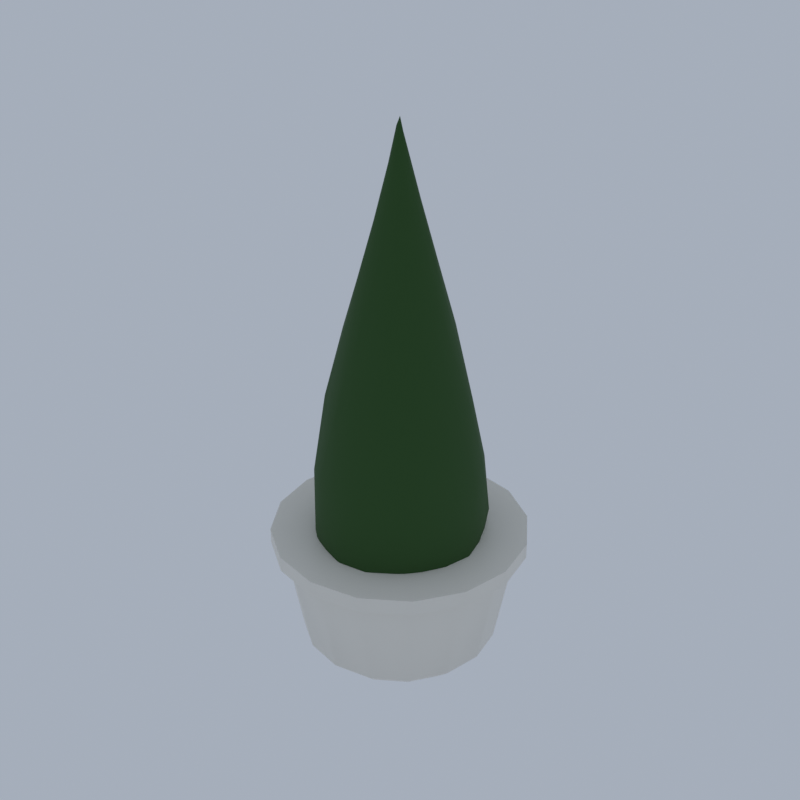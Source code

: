 # Source: K26_topiary_cone.blend  (saved by Blender 5.2.45; exported with 4.5.12 LTS)
import bpy
from mathutils import Matrix  # noqa: F401  (used for matrix-valued properties, if any)

bpy.ops.wm.read_factory_settings(use_empty=True)
scene = bpy.context.scene
scene.name = 'Scene'

# ---- collections
col_collection = bpy.data.collections.new('Collection'); scene.collection.children.link(col_collection)

# ---- materials (node trees are filled in below, after node groups)
mat_castle_trim_marble = bpy.data.materials.new('castle_trim|Marble')
mat_castle_trim_marble.diffuse_color = (0.8434, 0.8122, 0.7372, 1.0)
mat_dirt_ground = bpy.data.materials.new('dirt|Ground')
mat_dirt_ground.diffuse_color = (0.1835, 0.1113, 0.05459, 1.0)
mat_leaf_dark_leafygrass = bpy.data.materials.new('leaf_dark|LeafyGrass')
mat_leaf_dark_leafygrass.diffuse_color = (0.0231, 0.07806, 0.01347, 1.0)

# ---- material node trees
mat_castle_trim_marble.use_nodes = True; mat_castle_trim_marble.node_tree.nodes.clear()
_N = mat_castle_trim_marble.node_tree.nodes; _L = mat_castle_trim_marble.node_tree.links
n0 = _N.new('ShaderNodeBsdfPrincipled'); n0.name = 'Principled BSDF'; n0.location = (-200, 100)
n0.inputs[0].default_value = (0.8434, 0.8122, 0.7372, 1.0)
n0.inputs[10].default_value = 0.005
n1 = _N.new('ShaderNodeOutputMaterial'); n1.name = 'Material Output'; n1.location = (200, 100)
_L.new(n0.outputs[0], n1.inputs[0])
n1.is_active_output = True
mat_dirt_ground.use_nodes = True; mat_dirt_ground.node_tree.nodes.clear()
_N = mat_dirt_ground.node_tree.nodes; _L = mat_dirt_ground.node_tree.links
n0 = _N.new('ShaderNodeBsdfPrincipled'); n0.name = 'Principled BSDF'; n0.location = (-200, 100)
n0.inputs[0].default_value = (0.1835, 0.1113, 0.05459, 1.0)
n0.inputs[2].default_value = 1.0
n0.inputs[10].default_value = 0.005
n1 = _N.new('ShaderNodeOutputMaterial'); n1.name = 'Material Output'; n1.location = (200, 100)
_L.new(n0.outputs[0], n1.inputs[0])
n1.is_active_output = True
mat_leaf_dark_leafygrass.use_nodes = True; mat_leaf_dark_leafygrass.node_tree.nodes.clear()
_N = mat_leaf_dark_leafygrass.node_tree.nodes; _L = mat_leaf_dark_leafygrass.node_tree.links
n0 = _N.new('ShaderNodeBsdfPrincipled'); n0.name = 'Principled BSDF'; n0.location = (-200, 100)
n0.inputs[0].default_value = (0.0231, 0.07806, 0.01347, 1.0)
n0.inputs[2].default_value = 0.9
n0.inputs[10].default_value = 0.005
n1 = _N.new('ShaderNodeOutputMaterial'); n1.name = 'Material Output'; n1.location = (200, 100)
_L.new(n0.outputs[0], n1.inputs[0])
n1.is_active_output = True

# ---- world
world_world = bpy.data.worlds.new('World'); scene.world = world_world
world_world.use_nodes = True; world_world.node_tree.nodes.clear()
_N = world_world.node_tree.nodes; _L = world_world.node_tree.links
n0 = _N.new('ShaderNodeOutputWorld'); n0.name = 'World Output'; n0.location = (200, 100)
n1 = _N.new('ShaderNodeBackground'); n1.name = 'Background'; n1.location = (-200, 100)
n1.inputs[0].default_value = (0.42, 0.47, 0.55, 1.0)
n1.inputs[1].default_value = 0.9
_L.new(n1.outputs[0], n0.inputs[0])
n0.is_active_output = True
world_world.color = (0.05088, 0.05088, 0.05088)
world_world.sun_shadow_jitter_overblur = 0.0

# ---- meshes
me_topiary_cone = bpy.data.meshes.new('topiary_cone')
me_topiary_cone.from_pydata([(0.0, 0.0, 0.0), (1.5, 0.0, 0.0), (1.386, 0.574, 0.0), (1.061, 1.061, 0.0), (0.574, 1.386, 0.0), (9.185e-17, 1.5, 0.0), (-0.574, 1.386, 0.0), (-1.061, 1.061, 0.0), (-1.386, 0.574, 0.0), (-1.5, 1.837e-16, 0.0), (-1.386, -0.574, 0.0), (-1.061, -1.061, 0.0), (-0.574, -1.386, 0.0), (-2.755e-16, -1.5, 0.0), (0.574, -1.386, 0.0), (1.061, -1.061, 0.0), (1.386, -0.574, 0.0), (1.7, 0.0, 0.2), (1.571, 0.6506, 0.2), (1.202, 1.202, 0.2), (0.6506, 1.571, 0.2), (1.041e-16, 1.7, 0.2), (-0.6506, 1.571, 0.2), (-1.202, 1.202, 0.2), (-1.571, 0.6506, 0.2), (-1.7, 2.082e-16, 0.2), (-1.571, -0.6506, 0.2), (-1.202, -1.202, 0.2), (-0.6506, -1.571, 0.2), (-3.123e-16, -1.7, 0.2), (0.6506, -1.571, 0.2), (1.202, -1.202, 0.2), (1.571, -0.6506, 0.2), (2.0, 0.0, 1.87), (1.848, 0.7654, 1.87), (1.414, 1.414, 1.87), (0.7654, 1.848, 1.87), (1.225e-16, 2.0, 1.87), (-0.7654, 1.848, 1.87), (-1.414, 1.414, 1.87), (-1.848, 0.7654, 1.87), (-2.0, 2.449e-16, 1.87), (-1.848, -0.7654, 1.87), (-1.414, -1.414, 1.87), (-0.7654, -1.848, 1.87), (-3.674e-16, -2.0, 1.87), (0.7654, -1.848, 1.87), (1.414, -1.414, 1.87), (1.848, -0.7654, 1.87), (2.2, 0.0, 1.936), (2.033, 0.8419, 1.936), (1.556, 1.556, 1.936), (0.8419, 2.033, 1.936), (1.347e-16, 2.2, 1.936), (-0.8419, 2.033, 1.936), (-1.556, 1.556, 1.936), (-2.033, 0.8419, 1.936), (-2.2, 2.694e-16, 1.936), (-2.033, -0.8419, 1.936), (-1.556, -1.556, 1.936), (-0.8419, -2.033, 1.936), (-4.041e-16, -2.2, 1.936), (0.8419, -2.033, 1.936), (1.556, -1.556, 1.936), (2.033, -0.8419, 1.936), (2.2, 0.0, 2.2), (2.033, 0.8419, 2.2), (1.556, 1.556, 2.2), (0.8419, 2.033, 2.2), (1.347e-16, 2.2, 2.2), (-0.8419, 2.033, 2.2), (-1.556, 1.556, 2.2), (-2.033, 0.8419, 2.2), (-2.2, 2.694e-16, 2.2), (-2.033, -0.8419, 2.2), (-1.556, -1.556, 2.2), (-0.8419, -2.033, 2.2), (-4.041e-16, -2.2, 2.2), (0.8419, -2.033, 2.2), (1.556, -1.556, 2.2), (2.033, -0.8419, 2.2), (1.8, 0.0, 2.2), (1.663, 0.6888, 2.2), (1.273, 1.273, 2.2), (0.6888, 1.663, 2.2), (1.102e-16, 1.8, 2.2), (-0.6888, 1.663, 2.2), (-1.273, 1.273, 2.2), (-1.663, 0.6888, 2.2), (-1.8, 2.204e-16, 2.2), (-1.663, -0.6888, 2.2), (-1.273, -1.273, 2.2), (-0.6888, -1.663, 2.2), (-3.307e-16, -1.8, 2.2), (0.6888, -1.663, 2.2), (1.273, -1.273, 2.2), (1.663, -0.6888, 2.2), (0.0, 0.0, 2.0), (0.0, 1.84, 2.05), (0.0, 1.84, 2.1), (0.7041, 1.7, 2.05), (0.7041, 1.7, 2.1), (1.301, 1.301, 2.05), (1.301, 1.301, 2.1), (1.7, 0.7041, 2.05), (1.7, 0.7041, 2.1), (1.84, 0.0, 2.05), (1.84, 0.0, 2.1), (1.7, -0.7041, 2.05), (1.7, -0.7041, 2.1), (1.301, -1.301, 2.05), (1.301, -1.301, 2.1), (0.7041, -1.7, 2.05), (0.7041, -1.7, 2.1), (0.0, -1.84, 2.05), (0.0, -1.84, 2.1), (-0.7041, -1.7, 2.05), (-0.7041, -1.7, 2.1), (-1.301, -1.301, 2.05), (-1.301, -1.301, 2.1), (-1.7, -0.7041, 2.05), (-1.7, -0.7041, 2.1), (-1.84, 0.0, 2.05), (-1.84, 0.0, 2.1), (-1.7, 0.7041, 2.05), (-1.7, 0.7041, 2.1), (-1.301, 1.301, 2.05), (-1.301, 1.301, 2.1), (-0.7041, 1.7, 2.05), (-0.7041, 1.7, 2.1), (0.0, 0.0, 0.05497), (1.192, -0.8664, 2.58), (-0.4546, -1.399, 2.583), (-1.467, 0.0, 2.588), (-0.4587, 1.412, 2.569), (1.217, 0.8843, 2.548), (0.202, -0.6218, 6.581), (-0.5325, -0.3869, 6.616), (-0.536, 0.3894, 6.652), (0.2026, 0.6236, 6.596), (0.6592, 0.0, 6.624), (0.0, 0.0, 9.101), (-0.4291, -1.321, 1.653), (-0.3272, -1.007, 0.8179), (-0.1661, -0.5113, 0.2816), (0.4263, -0.3097, 0.3409), (0.8464, -0.6149, 0.85), (1.101, -0.8002, 1.696), (0.8985, -1.152, 2.347), (0.4623, -1.423, 2.194), (-0.05183, -1.511, 2.286), (1.355, 0.4923, 2.369), (1.475, -5.523e-08, 2.22), (1.37, -0.4976, 2.351), (0.4425, 0.3215, 0.2301), (0.8763, 0.6366, 0.7571), (1.111, 0.8072, 1.677), (-1.385, 0.0, 1.66), (-1.083, 0.0, 0.7569), (-0.53, 0.0, 0.3242), (-0.8211, -1.216, 2.339), (-1.173, -0.852, 2.251), (-1.409, -0.405, 2.341), (-0.4328, 1.332, 1.634), (-0.3328, 1.024, 0.7728), (-0.1694, 0.5213, 0.2234), (-1.404, 0.4035, 2.347), (-1.193, 0.8667, 2.22), (-0.8393, 1.243, 2.301), (-0.05174, 1.509, 2.289), (0.4571, 1.407, 2.214), (0.9287, 1.19, 2.289), (0.8888, -0.1372, 5.722), (1.136, -0.3692, 4.6), (1.23, -0.6327, 3.479), (1.236, 0.6358, 3.474), (1.138, 0.3697, 4.6), (0.8898, 0.1373, 5.724), (0.1418, -0.8731, 5.697), (0.0, -1.171, 4.6), (-0.2261, -1.392, 3.46), (1.015, -1.007, 3.446), (0.6879, -0.9468, 4.6), (0.4103, -0.8133, 5.742), (-0.8185, -0.4211, 5.759), (-1.135, -0.3689, 4.6), (-1.398, -0.2157, 3.457), (-0.6268, -1.242, 3.473), (-0.6699, -0.9221, 4.6), (-0.6344, -0.6293, 5.713), (-0.638, 0.633, 5.721), (-0.7054, 0.9708, 4.6), (-0.6364, 1.261, 3.458), (-1.359, 0.2098, 3.484), (-1.13, 0.3672, 4.6), (-0.8071, 0.4153, 5.737), (0.4033, 0.7994, 5.716), (0.684, 0.9415, 4.6), (1.003, 0.9946, 3.459), (-0.2219, 1.366, 3.478), (0.0, 1.188, 4.6), (0.1466, 0.9021, 5.747), (0.5649, -0.1623, 6.861), (0.4504, -0.3273, 6.939), (0.3283, -0.486, 6.843), (0.02015, -0.5875, 6.862), (-0.1723, -0.5301, 6.953), (-0.3627, -0.4648, 6.89), (-0.5521, -0.2005, 6.855), (-0.5586, 2.091e-08, 6.979), (-0.5512, 0.2002, 6.842), (-0.3617, 0.4635, 6.864), (-0.1723, 0.5304, 6.96), (0.02008, 0.5855, 6.833), (0.3287, 0.4867, 6.855), (0.4526, 0.3288, 7.0), (0.5692, 0.1636, 6.937), (0.01709, -0.0526, 8.888), (0.05164, -0.1589, 8.492), (0.1219, -0.3751, 7.538), (0.3933, 0.0, 7.571), (0.1737, 0.0, 8.404), (0.05464, 0.0, 8.903), (-0.04187, -0.03042, 8.969), (-0.1395, -0.1014, 8.421), (-0.3188, -0.2316, 7.551), (-0.04839, 0.03516, 8.779), (-0.1421, 0.1032, 8.377), (-0.3178, 0.2309, 7.583), (0.01726, 0.05311, 8.875), (0.05462, 0.1681, 8.361), (0.1213, 0.3734, 7.59), (0.1052, 0.07645, 8.572), (0.2885, 0.1188, 7.897), (0.2031, 0.2387, 7.875), (-0.04003, 0.1232, 8.58), (-0.02388, 0.3114, 7.894), (-0.1646, 0.2675, 7.864), (-0.1335, 0.0, 8.52), (-0.3105, 0.0752, 7.765), (-0.3028, -0.07332, 7.906), (-0.03878, -0.1194, 8.639), (-0.1637, -0.2659, 7.894), (-0.02408, -0.3139, 7.85), (0.103, -0.07485, 8.613), (0.201, -0.2363, 7.925), (0.291, -0.1198, 7.854), (0.7699, 0.38, 5.815), (0.9481, 0.6889, 4.6), (0.6129, 0.6288, 5.854), (-0.1269, 0.8732, 5.863), (-0.3642, 1.121, 4.6), (-0.4009, 0.7626, 5.821), (-0.8684, 0.1489, 5.861), (-1.171, -4.364e-07, 4.6), (-0.8659, -0.1485, 5.855), (-0.4025, -0.7656, 5.827), (-0.3713, -1.143, 4.6), (-0.1264, -0.8702, 5.857), (0.6017, -0.6173, 5.822), (0.9617, -0.6987, 4.6), (0.7802, -0.385, 5.838), (0.3663, 1.127, 4.6), (0.6573, 1.25, 3.355), (0.2037, 1.402, 3.352), (-0.9586, 0.6964, 4.6), (-1.001, 1.027, 3.339), (-1.25, 0.6167, 3.369), (-0.9854, -0.716, 4.6), (-1.285, -0.6344, 3.339), (-0.9938, -1.02, 3.346), (0.364, -1.12, 4.6), (0.2066, -1.422, 3.337), (0.6484, -1.233, 3.369), (1.199, -3.416e-08, 4.6), (1.377, -0.2361, 3.366), (1.392, 0.2387, 3.355), (0.6955, 1.13, 1.341), (0.2969, 0.9137, 0.5016), (0.09858, 1.285, 1.409), (-0.8482, 0.9971, 1.373), (-0.7682, 0.5581, 0.5349), (-1.162, 0.4787, 1.467), (-1.261, -0.5195, 1.276), (-0.7687, -0.5585, 0.533), (-0.8646, -1.016, 1.328), (1.311, 0.3175, 1.302), (1.311, -0.3176, 1.302), (0.9415, -1.569e-06, 0.5588), (0.1041, -1.357, 1.281), (0.2915, -0.897, 0.5538), (0.6776, -1.101, 1.402)], [], [(0, 2, 1), (0, 3, 2), (0, 4, 3), (0, 5, 4), (0, 6, 5), (0, 7, 6), (0, 8, 7), (0, 9, 8), (0, 10, 9), (0, 11, 10), (0, 12, 11), (0, 13, 12), (0, 14, 13), (0, 15, 14), (0, 16, 15), (0, 1, 16), (1, 2, 18, 17), (2, 3, 19, 18), (3, 4, 20, 19), (4, 5, 21, 20), (5, 6, 22, 21), (6, 7, 23, 22), (7, 8, 24, 23), (8, 9, 25, 24), (9, 10, 26, 25), (10, 11, 27, 26), (11, 12, 28, 27), (12, 13, 29, 28), (13, 14, 30, 29), (14, 15, 31, 30), (15, 16, 32, 31), (16, 1, 17, 32), (17, 18, 34, 33), (18, 19, 35, 34), (19, 20, 36, 35), (20, 21, 37, 36), (21, 22, 38, 37), (22, 23, 39, 38), (23, 24, 40, 39), (24, 25, 41, 40), (25, 26, 42, 41), (26, 27, 43, 42), (27, 28, 44, 43), (28, 29, 45, 44), (29, 30, 46, 45), (30, 31, 47, 46), (31, 32, 48, 47), (32, 17, 33, 48), (33, 34, 50, 49), (34, 35, 51, 50), (35, 36, 52, 51), (36, 37, 53, 52), (37, 38, 54, 53), (38, 39, 55, 54), (39, 40, 56, 55), (40, 41, 57, 56), (41, 42, 58, 57), (42, 43, 59, 58), (43, 44, 60, 59), (44, 45, 61, 60), (45, 46, 62, 61), (46, 47, 63, 62), (47, 48, 64, 63), (48, 33, 49, 64), (49, 50, 66, 65), (50, 51, 67, 66), (51, 52, 68, 67), (52, 53, 69, 68), (53, 54, 70, 69), (54, 55, 71, 70), (55, 56, 72, 71), (56, 57, 73, 72), (57, 58, 74, 73), (58, 59, 75, 74), (59, 60, 76, 75), (60, 61, 77, 76), (61, 62, 78, 77), (62, 63, 79, 78), (63, 64, 80, 79), (64, 49, 65, 80), (65, 66, 82, 81), (66, 67, 83, 82), (67, 68, 84, 83), (68, 69, 85, 84), (69, 70, 86, 85), (70, 71, 87, 86), (71, 72, 88, 87), (72, 73, 89, 88), (73, 74, 90, 89), (74, 75, 91, 90), (75, 76, 92, 91), (76, 77, 93, 92), (77, 78, 94, 93), (78, 79, 95, 94), (79, 80, 96, 95), (80, 65, 81, 96), (81, 82, 97), (82, 83, 97), (83, 84, 97), (84, 85, 97), (85, 86, 97), (86, 87, 97), (87, 88, 97), (88, 89, 97), (89, 90, 97), (90, 91, 97), (91, 92, 97), (92, 93, 97), (93, 94, 97), (94, 95, 97), (95, 96, 97), (96, 81, 97), (98, 99, 101, 100), (100, 101, 103, 102), (102, 103, 105, 104), (104, 105, 107, 106), (106, 107, 109, 108), (108, 109, 111, 110), (110, 111, 113, 112), (112, 113, 115, 114), (114, 115, 117, 116), (116, 117, 119, 118), (118, 119, 121, 120), (120, 121, 123, 122), (122, 123, 125, 124), (124, 125, 127, 126), (101, 99, 129, 127, 125, 123, 121, 119, 117, 115, 113, 111, 109, 107, 105, 103), (126, 127, 129, 128), (128, 129, 99, 98), (98, 100, 102, 104, 106, 108, 110, 112, 114, 116, 118, 120, 122, 124, 126, 128), (130, 145, 144), (131, 147, 153), (130, 144, 159), (130, 159, 165), (130, 165, 154), (131, 153, 174), (132, 150, 180), (133, 162, 186), (134, 168, 192), (135, 171, 198), (131, 174, 181), (132, 180, 187), (133, 186, 193), (134, 192, 199), (135, 198, 175), (136, 204, 219), (137, 207, 225), (138, 210, 228), (139, 213, 231), (140, 216, 220), (222, 229, 141), (221, 232, 222), (220, 233, 221), (222, 232, 229), (232, 230, 229), (221, 233, 232), (233, 234, 232), (232, 234, 230), (234, 231, 230), (220, 216, 233), (216, 215, 233), (233, 215, 234), (215, 214, 234), (234, 214, 231), (214, 139, 231), (229, 226, 141), (230, 235, 229), (231, 236, 230), (229, 235, 226), (235, 227, 226), (230, 236, 235), (236, 237, 235), (235, 237, 227), (237, 228, 227), (231, 213, 236), (213, 212, 236), (236, 212, 237), (212, 211, 237), (237, 211, 228), (211, 138, 228), (226, 223, 141), (227, 238, 226), (228, 239, 227), (226, 238, 223), (238, 224, 223), (227, 239, 238), (239, 240, 238), (238, 240, 224), (240, 225, 224), (228, 210, 239), (210, 209, 239), (239, 209, 240), (209, 208, 240), (240, 208, 225), (208, 137, 225), (223, 217, 141), (224, 241, 223), (225, 242, 224), (223, 241, 217), (241, 218, 217), (224, 242, 241), (242, 243, 241), (241, 243, 218), (243, 219, 218), (225, 207, 242), (207, 206, 242), (242, 206, 243), (206, 205, 243), (243, 205, 219), (205, 136, 219), (217, 222, 141), (218, 244, 217), (219, 245, 218), (217, 244, 222), (244, 221, 222), (218, 245, 244), (245, 246, 244), (244, 246, 221), (246, 220, 221), (219, 204, 245), (204, 203, 245), (245, 203, 246), (203, 202, 246), (246, 202, 220), (202, 140, 220), (177, 216, 140), (176, 247, 177), (175, 248, 176), (177, 247, 216), (247, 215, 216), (176, 248, 247), (248, 249, 247), (247, 249, 215), (249, 214, 215), (175, 198, 248), (198, 197, 248), (248, 197, 249), (197, 196, 249), (249, 196, 214), (196, 139, 214), (201, 213, 139), (200, 250, 201), (199, 251, 200), (201, 250, 213), (250, 212, 213), (200, 251, 250), (251, 252, 250), (250, 252, 212), (252, 211, 212), (199, 192, 251), (192, 191, 251), (251, 191, 252), (191, 190, 252), (252, 190, 211), (190, 138, 211), (195, 210, 138), (194, 253, 195), (193, 254, 194), (195, 253, 210), (253, 209, 210), (194, 254, 253), (254, 255, 253), (253, 255, 209), (255, 208, 209), (193, 186, 254), (186, 185, 254), (254, 185, 255), (185, 184, 255), (255, 184, 208), (184, 137, 208), (189, 207, 137), (188, 256, 189), (187, 257, 188), (189, 256, 207), (256, 206, 207), (188, 257, 256), (257, 258, 256), (256, 258, 206), (258, 205, 206), (187, 180, 257), (180, 179, 257), (257, 179, 258), (179, 178, 258), (258, 178, 205), (178, 136, 205), (183, 204, 136), (182, 259, 183), (181, 260, 182), (183, 259, 204), (259, 203, 204), (182, 260, 259), (260, 261, 259), (259, 261, 203), (261, 202, 203), (181, 174, 260), (174, 173, 260), (260, 173, 261), (173, 172, 261), (261, 172, 202), (172, 140, 202), (196, 201, 139), (197, 262, 196), (198, 263, 197), (196, 262, 201), (262, 200, 201), (197, 263, 262), (263, 264, 262), (262, 264, 200), (264, 199, 200), (198, 171, 263), (171, 170, 263), (263, 170, 264), (170, 169, 264), (264, 169, 199), (169, 134, 199), (190, 195, 138), (191, 265, 190), (192, 266, 191), (190, 265, 195), (265, 194, 195), (191, 266, 265), (266, 267, 265), (265, 267, 194), (267, 193, 194), (192, 168, 266), (168, 167, 266), (266, 167, 267), (167, 166, 267), (267, 166, 193), (166, 133, 193), (184, 189, 137), (185, 268, 184), (186, 269, 185), (184, 268, 189), (268, 188, 189), (185, 269, 268), (269, 270, 268), (268, 270, 188), (270, 187, 188), (186, 162, 269), (162, 161, 269), (269, 161, 270), (161, 160, 270), (270, 160, 187), (160, 132, 187), (178, 183, 136), (179, 271, 178), (180, 272, 179), (178, 271, 183), (271, 182, 183), (179, 272, 271), (272, 273, 271), (271, 273, 182), (273, 181, 182), (180, 150, 272), (150, 149, 272), (272, 149, 273), (149, 148, 273), (273, 148, 181), (148, 131, 181), (172, 177, 140), (173, 274, 172), (174, 275, 173), (172, 274, 177), (274, 176, 177), (173, 275, 274), (275, 276, 274), (274, 276, 176), (276, 175, 176), (174, 153, 275), (153, 152, 275), (275, 152, 276), (152, 151, 276), (276, 151, 175), (151, 135, 175), (156, 171, 135), (155, 277, 156), (154, 278, 155), (156, 277, 171), (277, 170, 171), (155, 278, 277), (278, 279, 277), (277, 279, 170), (279, 169, 170), (154, 165, 278), (165, 164, 278), (278, 164, 279), (164, 163, 279), (279, 163, 169), (163, 134, 169), (163, 168, 134), (164, 280, 163), (165, 281, 164), (163, 280, 168), (280, 167, 168), (164, 281, 280), (281, 282, 280), (280, 282, 167), (282, 166, 167), (165, 159, 281), (159, 158, 281), (281, 158, 282), (158, 157, 282), (282, 157, 166), (157, 133, 166), (157, 162, 133), (158, 283, 157), (159, 284, 158), (157, 283, 162), (283, 161, 162), (158, 284, 283), (284, 285, 283), (283, 285, 161), (285, 160, 161), (159, 144, 284), (144, 143, 284), (284, 143, 285), (143, 142, 285), (285, 142, 160), (142, 132, 160), (151, 156, 135), (152, 286, 151), (153, 287, 152), (151, 286, 156), (286, 155, 156), (152, 287, 286), (287, 288, 286), (286, 288, 155), (288, 154, 155), (153, 147, 287), (147, 146, 287), (287, 146, 288), (146, 145, 288), (288, 145, 154), (145, 130, 154), (142, 150, 132), (143, 289, 142), (144, 290, 143), (142, 289, 150), (289, 149, 150), (143, 290, 289), (290, 291, 289), (289, 291, 149), (291, 148, 149), (144, 145, 290), (145, 146, 290), (290, 146, 291), (146, 147, 291), (291, 147, 148), (147, 131, 148)])
me_topiary_cone.polygons.foreach_set('use_smooth', [True] * 450)
me_topiary_cone.polygons.foreach_set('material_index', [0, 0, 0, 0, 0, 0, 0, 0, 0, 0, 0, 0, 0, 0, 0, 0, 0, 0, 0, 0, 0, 0, 0, 0, 0, 0, 0, 0, 0, 0, 0, 0, 0, 0, 0, 0, 0, 0, 0, 0, 0, 0, 0, 0, 0, 0, 0, 0, 0, 0, 0, 0, 0, 0, 0, 0, 0, 0, 0, 0, 0, 0, 0, 0, 0, 0, 0, 0, 0, 0, 0, 0, 0, 0, 0, 0, 0, 0, 0, 0, 0, 0, 0, 0, 0, 0, 0, 0, 0, 0, 0, 0, 0, 0, 0, 0, 0, 0, 0, 0, 0, 0, 0, 0, 0, 0, 0, 0, 0, 0, 0, 0, 1, 1, 1, 1, 1, 1, 1, 1, 1, 1, 1, 1, 1, 1, 1, 1, 1, 1, 2, 2, 2, 2, 2, 2, 2, 2, 2, 2, 2, 2, 2, 2, 2, 2, 2, 2, 2, 2, 2, 2, 2, 2, 2, 2, 2, 2, 2, 2, 2, 2, 2, 2, 2, 2, 2, 2, 2, 2, 2, 2, 2, 2, 2, 2, 2, 2, 2, 2, 2, 2, 2, 2, 2, 2, 2, 2, 2, 2, 2, 2, 2, 2, 2, 2, 2, 2, 2, 2, 2, 2, 2, 2, 2, 2, 2, 2, 2, 2, 2, 2, 2, 2, 2, 2, 2, 2, 2, 2, 2, 2, 2, 2, 2, 2, 2, 2, 2, 2, 2, 2, 2, 2, 2, 2, 2, 2, 2, 2, 2, 2, 2, 2, 2, 2, 2, 2, 2, 2, 2, 2, 2, 2, 2, 2, 2, 2, 2, 2, 2, 2, 2, 2, 2, 2, 2, 2, 2, 2, 2, 2, 2, 2, 2, 2, 2, 2, 2, 2, 2, 2, 2, 2, 2, 2, 2, 2, 2, 2, 2, 2, 2, 2, 2, 2, 2, 2, 2, 2, 2, 2, 2, 2, 2, 2, 2, 2, 2, 2, 2, 2, 2, 2, 2, 2, 2, 2, 2, 2, 2, 2, 2, 2, 2, 2, 2, 2, 2, 2, 2, 2, 2, 2, 2, 2, 2, 2, 2, 2, 2, 2, 2, 2, 2, 2, 2, 2, 2, 2, 2, 2, 2, 2, 2, 2, 2, 2, 2, 2, 2, 2, 2, 2, 2, 2, 2, 2, 2, 2, 2, 2, 2, 2, 2, 2, 2, 2, 2, 2, 2, 2, 2, 2, 2, 2, 2, 2, 2, 2, 2, 2, 2, 2, 2, 2, 2, 2, 2, 2, 2, 2, 2, 2, 2, 2, 2, 2, 2, 2, 2, 2, 2, 2, 2, 2, 2, 2, 2, 2, 2, 2, 2, 2, 2, 2, 2, 2, 2, 2, 2, 2, 2, 2, 2, 2, 2, 2, 2, 2, 2, 2, 2, 2, 2, 2, 2, 2, 2, 2])
_k = set([(33, 34), (33, 48), (34, 35), (35, 36), (36, 37), (37, 38), (38, 39), (39, 40), (40, 41), (41, 42), (42, 43), (43, 44), (44, 45), (45, 46), (46, 47), (47, 48), (49, 50), (49, 64), (50, 51), (51, 52), (52, 53), (53, 54), (54, 55), (55, 56), (56, 57), (57, 58), (58, 59), (59, 60), (60, 61), (61, 62), (62, 63), (63, 64), (65, 66), (65, 80), (66, 67), (67, 68), (68, 69), (69, 70), (70, 71), (71, 72), (72, 73), (73, 74), (74, 75), (75, 76), (76, 77), (77, 78), (78, 79), (79, 80), (98, 100), (98, 128), (99, 101), (99, 129), (100, 102), (101, 103), (102, 104), (103, 105), (104, 106), (105, 107), (106, 108), (107, 109), (108, 110), (109, 111), (110, 112), (111, 113), (112, 114), (113, 115), (114, 116), (115, 117), (116, 118), (117, 119), (118, 120), (119, 121), (120, 122), (121, 123), (122, 124), (123, 125), (124, 126), (125, 127), (126, 128), (127, 129), (141, 222), (141, 223), (141, 229)])
me_topiary_cone.attributes.new('sharp_edge', 'BOOLEAN', 'EDGE').data.foreach_set('value', [ (min(e.vertices), max(e.vertices)) in _k for e in me_topiary_cone.edges])
me_topiary_cone.materials.append(mat_castle_trim_marble)
me_topiary_cone.materials.append(mat_dirt_ground)
me_topiary_cone.materials.append(mat_leaf_dark_leafygrass)
me_topiary_cone.update()

# ---- objects
ob_topiary_cone = bpy.data.objects.new('topiary_cone', me_topiary_cone)

# ---- transforms, parenting, visibility, modifiers, constraints
ob_topiary_cone.location = (0.0, 0.0, 0.0)

# ---- collection membership
scene.collection.objects.link(ob_topiary_cone)

# ---- scene / render settings (as saved in the file)
scene.frame_start = 1; scene.frame_end = 250; scene.frame_set(1)
scene.render.engine = 'BLENDER_EEVEE_NEXT'
scene.render.resolution_x = 600
scene.render.resolution_y = 600
scene.render.bake_bias = 0.0
scene.render.bake_samples = 0
scene.render.compositor_device = 'GPU'
scene.eevee.taa_render_samples = 48
scene.eevee.use_volume_custom_range = False
scene.eevee.fast_gi_thickness_near = 0.1
scene.eevee.fast_gi_thickness_far = 0.0
scene.eevee.ray_tracing_options.screen_trace_thickness = 0.1
scene.view_settings.view_transform = 'Standard'
bpy.context.view_layer.update()

# ---- added for rendering (the .blend has no active camera): camera
cam_auto = bpy.data.cameras.new('AutoCamera')
cam_auto.lens = 50.0
cam_auto.sensor_width = 36.0
cam_auto.clip_end = 1000.0
ob_auto_camera = bpy.data.objects.new('AutoCamera', cam_auto)
scene.collection.objects.link(ob_auto_camera)
ob_auto_camera.location = (10.2003, -12.2404, 12.7107)
ob_auto_camera.rotation_euler = (1.09748, -7.21219e-08, 0.694738)
scene.camera = ob_auto_camera
bpy.context.view_layer.update()
